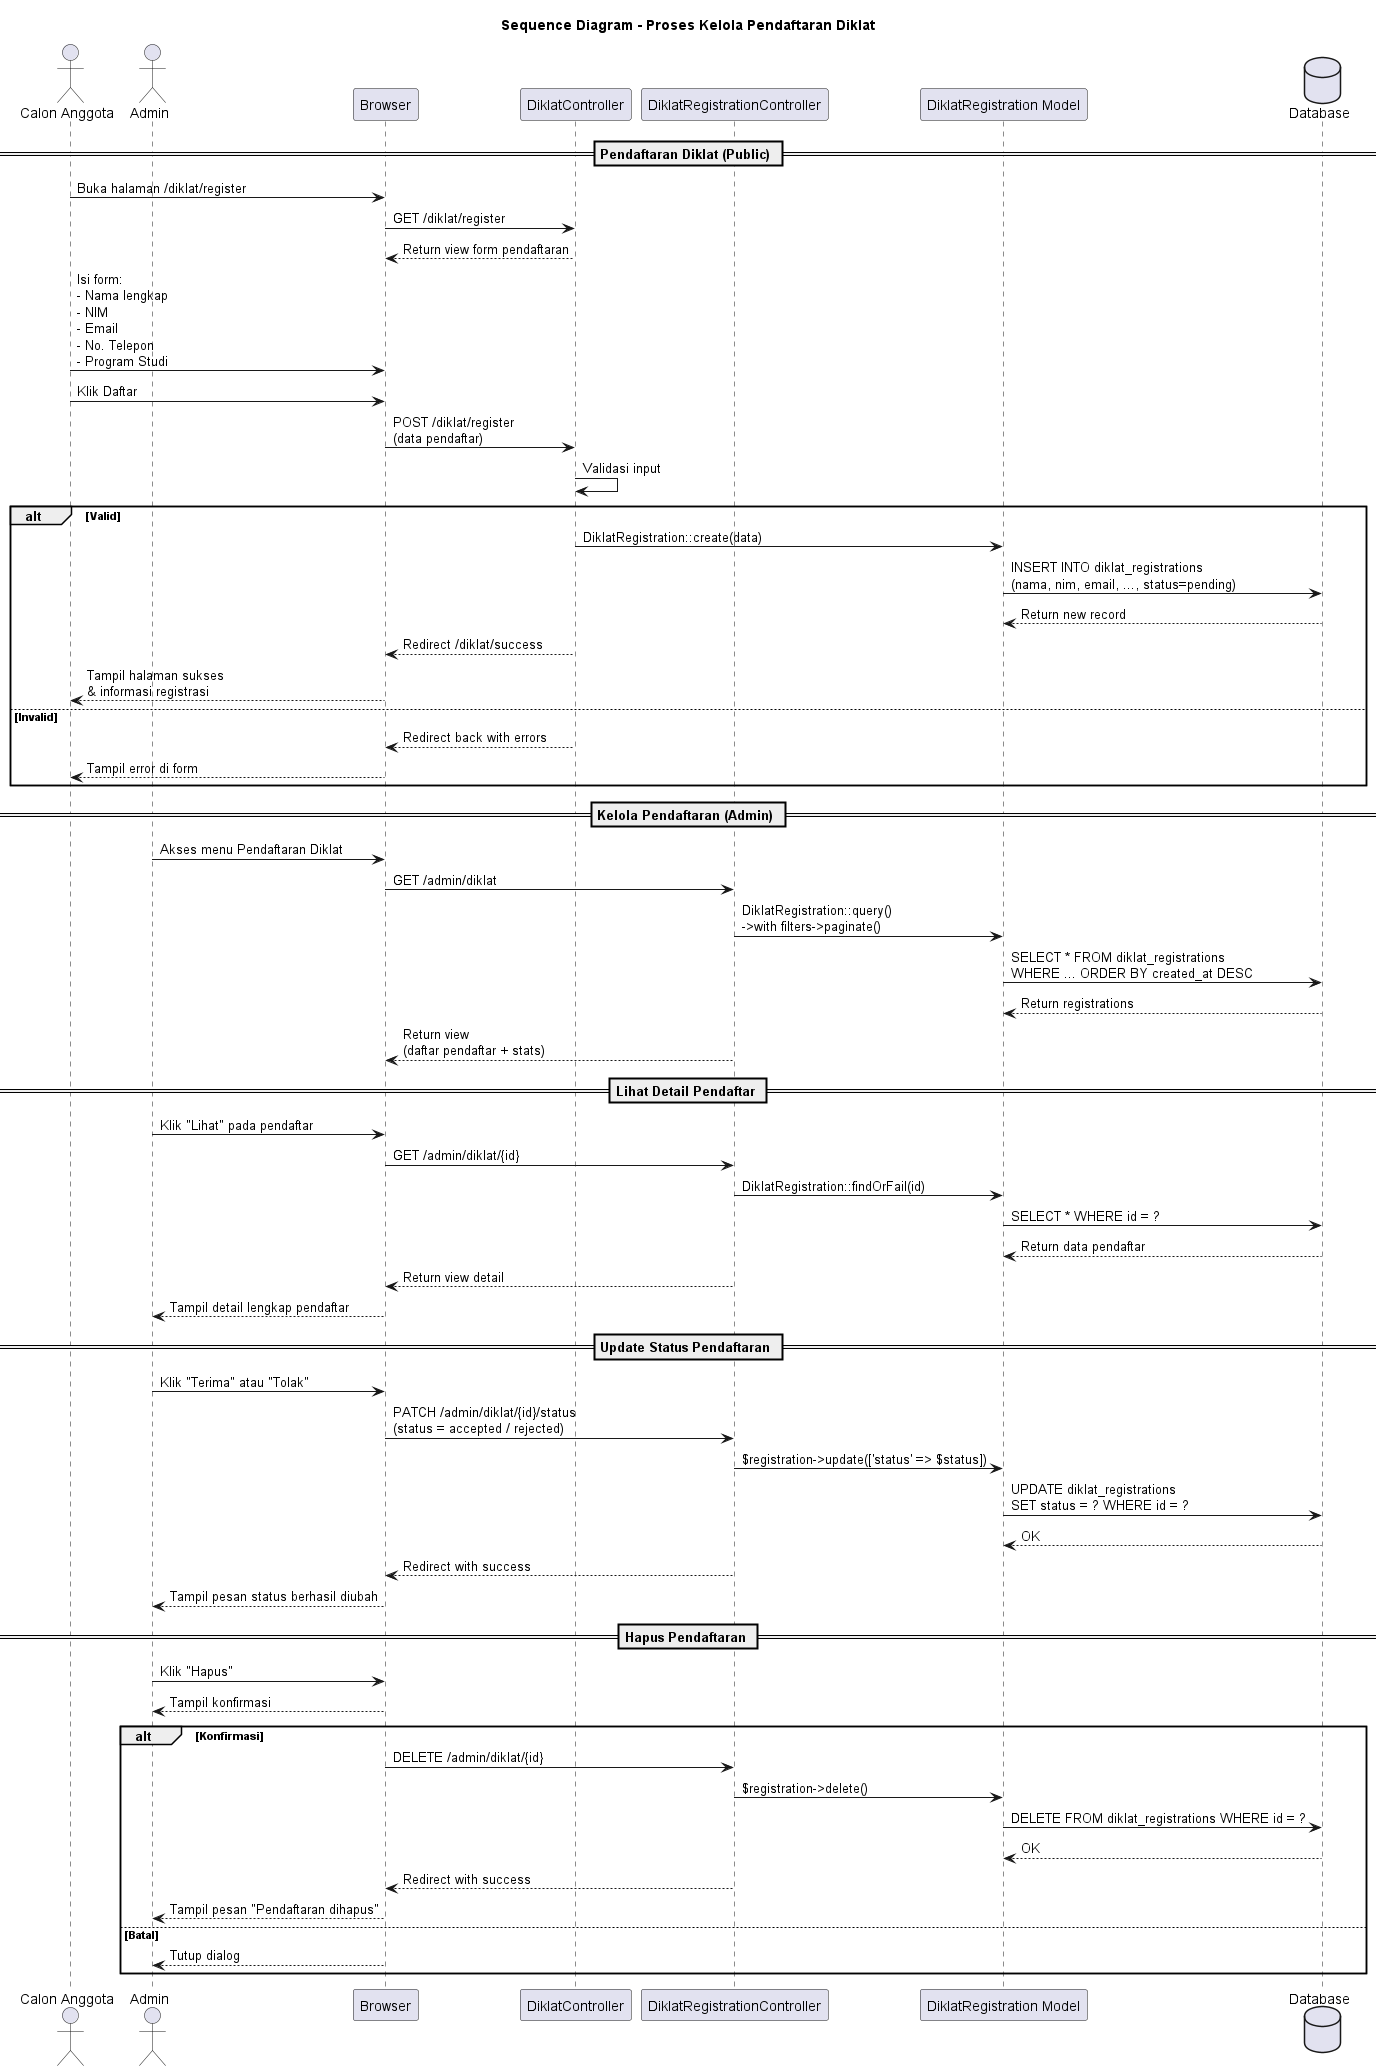

The diagram above was rendered by PlantUML. Its source (embedded in the PNG):
@startuml SD_Kelola_Diklat
title Sequence Diagram - Proses Kelola Pendaftaran Diklat

actor "Calon Anggota" as user
actor "Admin" as admin
participant "Browser" as browser
participant "DiklatController" as publicCtrl
participant "DiklatRegistrationController" as adminCtrl
participant "DiklatRegistration Model" as model
database "Database" as db

== Pendaftaran Diklat (Public) ==

user -> browser : Buka halaman /diklat/register
browser -> publicCtrl : GET /diklat/register
publicCtrl --> browser : Return view form pendaftaran

user -> browser : Isi form:\n- Nama lengkap\n- NIM\n- Email\n- No. Telepon\n- Program Studi
user -> browser : Klik Daftar
browser -> publicCtrl : POST /diklat/register\n(data pendaftar)
publicCtrl -> publicCtrl : Validasi input
alt Valid
    publicCtrl -> model : DiklatRegistration::create(data)
    model -> db : INSERT INTO diklat_registrations\n(nama, nim, email, ..., status=pending)
    db --> model : Return new record
    publicCtrl --> browser : Redirect /diklat/success
    browser --> user : Tampil halaman sukses\n& informasi registrasi
else Invalid
    publicCtrl --> browser : Redirect back with errors
    browser --> user : Tampil error di form
end

== Kelola Pendaftaran (Admin) ==

admin -> browser : Akses menu Pendaftaran Diklat
browser -> adminCtrl : GET /admin/diklat
adminCtrl -> model : DiklatRegistration::query()\n->with filters->paginate()
model -> db : SELECT * FROM diklat_registrations\nWHERE ... ORDER BY created_at DESC
db --> model : Return registrations
adminCtrl --> browser : Return view\n(daftar pendaftar + stats)

== Lihat Detail Pendaftar ==
admin -> browser : Klik "Lihat" pada pendaftar
browser -> adminCtrl : GET /admin/diklat/{id}
adminCtrl -> model : DiklatRegistration::findOrFail(id)
model -> db : SELECT * WHERE id = ?
db --> model : Return data pendaftar
adminCtrl --> browser : Return view detail
browser --> admin : Tampil detail lengkap pendaftar

== Update Status Pendaftaran ==
admin -> browser : Klik "Terima" atau "Tolak"
browser -> adminCtrl : PATCH /admin/diklat/{id}/status\n(status = accepted / rejected)
adminCtrl -> model : $registration->update(['status' => $status])
model -> db : UPDATE diklat_registrations\nSET status = ? WHERE id = ?
db --> model : OK
adminCtrl --> browser : Redirect with success
browser --> admin : Tampil pesan status berhasil diubah

== Hapus Pendaftaran ==
admin -> browser : Klik "Hapus"
browser --> admin : Tampil konfirmasi
alt Konfirmasi
    browser -> adminCtrl : DELETE /admin/diklat/{id}
    adminCtrl -> model : $registration->delete()
    model -> db : DELETE FROM diklat_registrations WHERE id = ?
    db --> model : OK
    adminCtrl --> browser : Redirect with success
    browser --> admin : Tampil pesan "Pendaftaran dihapus"
else Batal
    browser --> admin : Tutup dialog
end

@enduml